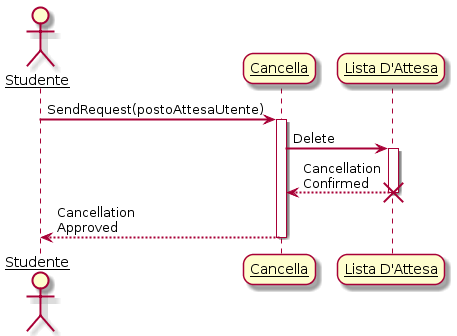

The diagram above was rendered by PlantUML. Its source (embedded in the PNG):
@startuml
skinparam sequenceArrowThickness 2
skinparam roundcorner 20
skinparam maxmessagesize 60
skinparam sequenceParticipant underline

actor Studente
participant "Cancella" as A
participant "Lista D'Attesa" as C

Studente -> A: SendRequest(postoAttesaUtente)
activate A

A -> C: Delete
activate C

C --> A: Cancellation Confirmed
destroy C

A --> Studente: Cancellation Approved
deactivate A

@enduml